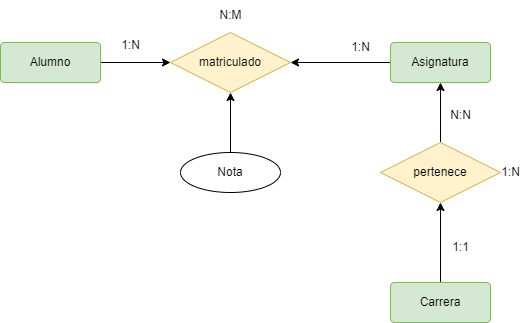

The diagram above was exported from draw.io. Its source (the exported page's mxGraphModel, read from the mxfile embedded in the PNG):
<mxGraphModel dx="719" dy="374" grid="1" gridSize="10" guides="1" tooltips="1" connect="1" arrows="1" fold="1" page="1" pageScale="1" pageWidth="827" pageHeight="1169" math="0" shadow="0">
  <root>
    <mxCell id="0" />
    <mxCell id="1" parent="0" />
    <mxCell id="n7rmG6qQcoS1OWll2oPw-8" value="" style="edgeStyle=orthogonalEdgeStyle;rounded=0;orthogonalLoop=1;jettySize=auto;html=1;" edge="1" parent="1" source="n7rmG6qQcoS1OWll2oPw-1" target="n7rmG6qQcoS1OWll2oPw-3">
      <mxGeometry relative="1" as="geometry" />
    </mxCell>
    <mxCell id="n7rmG6qQcoS1OWll2oPw-1" value="Asignatura" style="rounded=1;arcSize=10;whiteSpace=wrap;html=1;align=center;fillColor=#d5e8d4;strokeColor=#82b366;" vertex="1" parent="1">
      <mxGeometry x="440" y="90" width="100" height="40" as="geometry" />
    </mxCell>
    <mxCell id="n7rmG6qQcoS1OWll2oPw-9" value="" style="edgeStyle=orthogonalEdgeStyle;rounded=0;orthogonalLoop=1;jettySize=auto;html=1;" edge="1" parent="1" source="n7rmG6qQcoS1OWll2oPw-2" target="n7rmG6qQcoS1OWll2oPw-3">
      <mxGeometry relative="1" as="geometry" />
    </mxCell>
    <mxCell id="n7rmG6qQcoS1OWll2oPw-2" value="Alumno" style="rounded=1;arcSize=10;whiteSpace=wrap;html=1;align=center;fillColor=#d5e8d4;strokeColor=#82b366;" vertex="1" parent="1">
      <mxGeometry x="50" y="90" width="100" height="40" as="geometry" />
    </mxCell>
    <mxCell id="n7rmG6qQcoS1OWll2oPw-3" value="matriculado" style="shape=rhombus;perimeter=rhombusPerimeter;whiteSpace=wrap;html=1;align=center;fillColor=#fff2cc;strokeColor=#d6b656;" vertex="1" parent="1">
      <mxGeometry x="220" y="80" width="120" height="60" as="geometry" />
    </mxCell>
    <mxCell id="n7rmG6qQcoS1OWll2oPw-7" value="" style="edgeStyle=orthogonalEdgeStyle;rounded=0;orthogonalLoop=1;jettySize=auto;html=1;" edge="1" parent="1" source="n7rmG6qQcoS1OWll2oPw-4" target="n7rmG6qQcoS1OWll2oPw-1">
      <mxGeometry relative="1" as="geometry" />
    </mxCell>
    <mxCell id="n7rmG6qQcoS1OWll2oPw-4" value="pertenece" style="shape=rhombus;perimeter=rhombusPerimeter;whiteSpace=wrap;html=1;align=center;fillColor=#fff2cc;strokeColor=#d6b656;" vertex="1" parent="1">
      <mxGeometry x="430" y="190" width="120" height="60" as="geometry" />
    </mxCell>
    <mxCell id="n7rmG6qQcoS1OWll2oPw-6" value="" style="edgeStyle=orthogonalEdgeStyle;rounded=0;orthogonalLoop=1;jettySize=auto;html=1;" edge="1" parent="1" source="n7rmG6qQcoS1OWll2oPw-5" target="n7rmG6qQcoS1OWll2oPw-4">
      <mxGeometry relative="1" as="geometry" />
    </mxCell>
    <mxCell id="n7rmG6qQcoS1OWll2oPw-5" value="Carrera" style="rounded=1;arcSize=10;whiteSpace=wrap;html=1;align=center;fillColor=#d5e8d4;strokeColor=#82b366;" vertex="1" parent="1">
      <mxGeometry x="440" y="330" width="100" height="40" as="geometry" />
    </mxCell>
    <mxCell id="n7rmG6qQcoS1OWll2oPw-11" value="" style="edgeStyle=orthogonalEdgeStyle;rounded=0;orthogonalLoop=1;jettySize=auto;html=1;" edge="1" parent="1" source="n7rmG6qQcoS1OWll2oPw-10" target="n7rmG6qQcoS1OWll2oPw-3">
      <mxGeometry relative="1" as="geometry" />
    </mxCell>
    <mxCell id="n7rmG6qQcoS1OWll2oPw-10" value="Nota" style="ellipse;whiteSpace=wrap;html=1;align=center;" vertex="1" parent="1">
      <mxGeometry x="230" y="200" width="100" height="40" as="geometry" />
    </mxCell>
    <mxCell id="n7rmG6qQcoS1OWll2oPw-12" value="1:N" style="text;html=1;align=center;verticalAlign=middle;resizable=0;points=[];autosize=1;strokeColor=none;fillColor=none;" vertex="1" parent="1">
      <mxGeometry x="160" y="78" width="40" height="30" as="geometry" />
    </mxCell>
    <mxCell id="n7rmG6qQcoS1OWll2oPw-13" value="N:M" style="text;html=1;align=center;verticalAlign=middle;resizable=0;points=[];autosize=1;strokeColor=none;fillColor=none;" vertex="1" parent="1">
      <mxGeometry x="255" y="48" width="50" height="30" as="geometry" />
    </mxCell>
    <mxCell id="n7rmG6qQcoS1OWll2oPw-14" value="1:N" style="text;html=1;align=center;verticalAlign=middle;resizable=0;points=[];autosize=1;strokeColor=none;fillColor=none;" vertex="1" parent="1">
      <mxGeometry x="390" y="80" width="40" height="30" as="geometry" />
    </mxCell>
    <mxCell id="n7rmG6qQcoS1OWll2oPw-15" value="N:N" style="text;html=1;align=center;verticalAlign=middle;resizable=0;points=[];autosize=1;strokeColor=none;fillColor=none;" vertex="1" parent="1">
      <mxGeometry x="490" y="148" width="40" height="30" as="geometry" />
    </mxCell>
    <mxCell id="n7rmG6qQcoS1OWll2oPw-16" value="1:1" style="text;html=1;align=center;verticalAlign=middle;resizable=0;points=[];autosize=1;strokeColor=none;fillColor=none;" vertex="1" parent="1">
      <mxGeometry x="490" y="280" width="40" height="30" as="geometry" />
    </mxCell>
    <mxCell id="n7rmG6qQcoS1OWll2oPw-17" value="1:N" style="text;html=1;align=center;verticalAlign=middle;resizable=0;points=[];autosize=1;strokeColor=none;fillColor=none;" vertex="1" parent="1">
      <mxGeometry x="540" y="205" width="40" height="30" as="geometry" />
    </mxCell>
  </root>
</mxGraphModel>